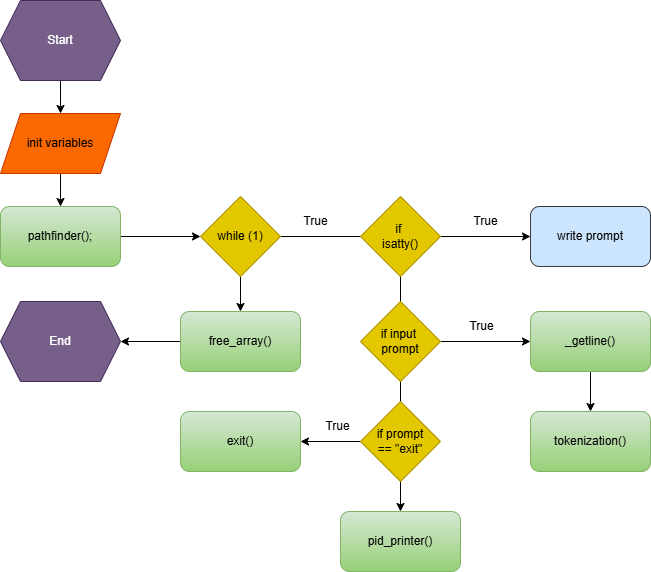

The diagram above was exported from draw.io. Its source (the exported page's mxGraphModel, read from the mxfile embedded in the PNG):
<mxGraphModel dx="1206" dy="483" grid="0" gridSize="10" guides="1" tooltips="1" connect="1" arrows="1" fold="1" page="1" pageScale="1" pageWidth="850" pageHeight="1100" math="0" shadow="0">
  <root>
    <mxCell id="0" />
    <mxCell id="1" parent="0" />
    <mxCell id="m3L31nJ8NQ2rUjcMoTzk-8" style="edgeStyle=orthogonalEdgeStyle;rounded=0;orthogonalLoop=1;jettySize=auto;html=1;exitX=1;exitY=0.5;exitDx=0;exitDy=0;entryX=0.5;entryY=0;entryDx=0;entryDy=0;" parent="1" source="m3L31nJ8NQ2rUjcMoTzk-61" target="m3L31nJ8NQ2rUjcMoTzk-71" edge="1">
      <mxGeometry relative="1" as="geometry">
        <mxPoint x="600" y="950" as="targetPoint" />
        <mxPoint x="340" y="290" as="sourcePoint" />
      </mxGeometry>
    </mxCell>
    <mxCell id="m3L31nJ8NQ2rUjcMoTzk-11" style="edgeStyle=orthogonalEdgeStyle;rounded=0;orthogonalLoop=1;jettySize=auto;html=1;exitX=1;exitY=0.5;exitDx=0;exitDy=0;entryX=0;entryY=0.5;entryDx=0;entryDy=0;" parent="1" source="m3L31nJ8NQ2rUjcMoTzk-62" target="m3L31nJ8NQ2rUjcMoTzk-65" edge="1">
      <mxGeometry relative="1" as="geometry">
        <mxPoint x="760" y="320" as="targetPoint" />
        <mxPoint x="520" y="325" as="sourcePoint" />
      </mxGeometry>
    </mxCell>
    <mxCell id="_BU_0uewDUc-QtPTdl2h-2" style="edgeStyle=orthogonalEdgeStyle;rounded=0;orthogonalLoop=1;jettySize=auto;html=1;exitX=0.5;exitY=1;exitDx=0;exitDy=0;entryX=0.5;entryY=0;entryDx=0;entryDy=0;" edge="1" parent="1" source="m3L31nJ8NQ2rUjcMoTzk-58" target="m3L31nJ8NQ2rUjcMoTzk-60">
      <mxGeometry relative="1" as="geometry" />
    </mxCell>
    <mxCell id="m3L31nJ8NQ2rUjcMoTzk-58" value="&lt;div style=&quot;text-wrap-mode: nowrap;&quot;&gt;init variables&lt;/div&gt;" style="shape=parallelogram;perimeter=parallelogramPerimeter;whiteSpace=wrap;html=1;fixedSize=1;fillColor=#fa6800;fontColor=#000000;strokeColor=#C73500;" parent="1" vertex="1">
      <mxGeometry x="110" y="187" width="120" height="60" as="geometry" />
    </mxCell>
    <mxCell id="_BU_0uewDUc-QtPTdl2h-4" style="edgeStyle=orthogonalEdgeStyle;rounded=0;orthogonalLoop=1;jettySize=auto;html=1;entryX=0.5;entryY=0;entryDx=0;entryDy=0;" edge="1" parent="1" source="m3L31nJ8NQ2rUjcMoTzk-59" target="m3L31nJ8NQ2rUjcMoTzk-58">
      <mxGeometry relative="1" as="geometry" />
    </mxCell>
    <mxCell id="m3L31nJ8NQ2rUjcMoTzk-59" value="Start" style="shape=hexagon;perimeter=hexagonPerimeter2;whiteSpace=wrap;html=1;fixedSize=1;fillColor=#76608a;fontColor=#ffffff;strokeColor=#432D57;" parent="1" vertex="1">
      <mxGeometry x="110" y="74" width="120" height="80" as="geometry" />
    </mxCell>
    <mxCell id="_BU_0uewDUc-QtPTdl2h-3" style="edgeStyle=orthogonalEdgeStyle;rounded=0;orthogonalLoop=1;jettySize=auto;html=1;exitX=1;exitY=0.5;exitDx=0;exitDy=0;entryX=0;entryY=0.5;entryDx=0;entryDy=0;" edge="1" parent="1" source="m3L31nJ8NQ2rUjcMoTzk-60" target="m3L31nJ8NQ2rUjcMoTzk-61">
      <mxGeometry relative="1" as="geometry" />
    </mxCell>
    <mxCell id="m3L31nJ8NQ2rUjcMoTzk-60" value="&lt;span style=&quot;text-wrap-mode: nowrap;&quot;&gt;pathfinder();&lt;/span&gt;" style="rounded=1;whiteSpace=wrap;html=1;fillColor=#d5e8d4;gradientColor=#97d077;strokeColor=#82b366;" parent="1" vertex="1">
      <mxGeometry x="110" y="280" width="120" height="60" as="geometry" />
    </mxCell>
    <mxCell id="m3L31nJ8NQ2rUjcMoTzk-75" style="edgeStyle=orthogonalEdgeStyle;rounded=0;orthogonalLoop=1;jettySize=auto;html=1;exitX=0.5;exitY=1;exitDx=0;exitDy=0;entryX=0.5;entryY=0;entryDx=0;entryDy=0;" parent="1" source="m3L31nJ8NQ2rUjcMoTzk-61" target="m3L31nJ8NQ2rUjcMoTzk-72" edge="1">
      <mxGeometry relative="1" as="geometry" />
    </mxCell>
    <mxCell id="m3L31nJ8NQ2rUjcMoTzk-61" value="&lt;span style=&quot;text-wrap-mode: nowrap;&quot;&gt;while (1)&lt;/span&gt;" style="rhombus;whiteSpace=wrap;html=1;fillColor=#e3c800;strokeColor=#B09500;fontColor=#000000;" parent="1" vertex="1">
      <mxGeometry x="310" y="270" width="80" height="80" as="geometry" />
    </mxCell>
    <mxCell id="m3L31nJ8NQ2rUjcMoTzk-62" value="&lt;span style=&quot;text-wrap-mode: nowrap;&quot;&gt;if&amp;nbsp;&lt;/span&gt;&lt;div&gt;&lt;span style=&quot;text-wrap-mode: nowrap;&quot;&gt;isatty()&lt;/span&gt;&lt;/div&gt;" style="rhombus;whiteSpace=wrap;html=1;fillColor=#e3c800;strokeColor=#B09500;fontColor=#000000;" parent="1" vertex="1">
      <mxGeometry x="470" y="270" width="80" height="80" as="geometry" />
    </mxCell>
    <mxCell id="m3L31nJ8NQ2rUjcMoTzk-65" value="&lt;span style=&quot;text-wrap-mode: nowrap;&quot;&gt;write prompt&lt;/span&gt;" style="rounded=1;whiteSpace=wrap;html=1;fillColor=#cce5ff;strokeColor=#36393d;" parent="1" vertex="1">
      <mxGeometry x="640" y="280" width="120" height="60" as="geometry" />
    </mxCell>
    <mxCell id="ZrbsdFLQz2L4O84T9VJW-2" style="edgeStyle=orthogonalEdgeStyle;rounded=0;orthogonalLoop=1;jettySize=auto;html=1;exitX=0.5;exitY=1;exitDx=0;exitDy=0;entryX=0.5;entryY=0;entryDx=0;entryDy=0;" parent="1" source="m3L31nJ8NQ2rUjcMoTzk-66" target="s0sOdSUhxH2nk1zaYJKF-3" edge="1">
      <mxGeometry relative="1" as="geometry" />
    </mxCell>
    <mxCell id="m3L31nJ8NQ2rUjcMoTzk-66" value="_getline()" style="rounded=1;whiteSpace=wrap;html=1;fillColor=#d5e8d4;strokeColor=#82b366;gradientColor=#97d077;" parent="1" vertex="1">
      <mxGeometry x="640" y="385" width="120" height="60" as="geometry" />
    </mxCell>
    <mxCell id="m3L31nJ8NQ2rUjcMoTzk-70" value="exit()" style="rounded=1;whiteSpace=wrap;html=1;fillColor=#d5e8d4;strokeColor=#82b366;gradientColor=#97d077;" parent="1" vertex="1">
      <mxGeometry x="290" y="485" width="120" height="60" as="geometry" />
    </mxCell>
    <mxCell id="m3L31nJ8NQ2rUjcMoTzk-71" value="pid_printer()" style="rounded=1;whiteSpace=wrap;html=1;fillColor=#d5e8d4;strokeColor=#82b366;gradientColor=#97d077;" parent="1" vertex="1">
      <mxGeometry x="450" y="585" width="120" height="60" as="geometry" />
    </mxCell>
    <mxCell id="m3L31nJ8NQ2rUjcMoTzk-78" style="edgeStyle=orthogonalEdgeStyle;rounded=0;orthogonalLoop=1;jettySize=auto;html=1;exitX=0;exitY=0.5;exitDx=0;exitDy=0;entryX=1;entryY=0.5;entryDx=0;entryDy=0;" parent="1" source="m3L31nJ8NQ2rUjcMoTzk-72" target="m3L31nJ8NQ2rUjcMoTzk-73" edge="1">
      <mxGeometry relative="1" as="geometry" />
    </mxCell>
    <mxCell id="m3L31nJ8NQ2rUjcMoTzk-72" value="free_array()" style="rounded=1;whiteSpace=wrap;html=1;fillColor=#d5e8d4;strokeColor=#82b366;gradientColor=#97d077;" parent="1" vertex="1">
      <mxGeometry x="290" y="385" width="120" height="60" as="geometry" />
    </mxCell>
    <mxCell id="m3L31nJ8NQ2rUjcMoTzk-73" value="End" style="shape=hexagon;perimeter=hexagonPerimeter2;whiteSpace=wrap;html=1;fixedSize=1;fillColor=#76608a;fontColor=#ffffff;strokeColor=#432D57;" parent="1" vertex="1">
      <mxGeometry x="110" y="375" width="120" height="80" as="geometry" />
    </mxCell>
    <mxCell id="m3L31nJ8NQ2rUjcMoTzk-76" value="True" style="text;html=1;align=center;verticalAlign=middle;resizable=0;points=[];autosize=1;strokeColor=none;fillColor=none;" parent="1" vertex="1">
      <mxGeometry x="400" y="280" width="50" height="30" as="geometry" />
    </mxCell>
    <mxCell id="m3L31nJ8NQ2rUjcMoTzk-77" value="True" style="text;html=1;align=center;verticalAlign=middle;resizable=0;points=[];autosize=1;strokeColor=none;fillColor=none;" parent="1" vertex="1">
      <mxGeometry x="570" y="280" width="50" height="30" as="geometry" />
    </mxCell>
    <mxCell id="tzpTLk31SxdY269370Y1-3" style="edgeStyle=orthogonalEdgeStyle;rounded=0;orthogonalLoop=1;jettySize=auto;html=1;exitX=1;exitY=0.5;exitDx=0;exitDy=0;entryX=0;entryY=0.5;entryDx=0;entryDy=0;" parent="1" source="tzpTLk31SxdY269370Y1-1" target="m3L31nJ8NQ2rUjcMoTzk-66" edge="1">
      <mxGeometry relative="1" as="geometry" />
    </mxCell>
    <mxCell id="tzpTLk31SxdY269370Y1-1" value="&lt;span style=&quot;text-wrap-mode: nowrap;&quot;&gt;if input&amp;nbsp;&lt;/span&gt;&lt;div&gt;&lt;span style=&quot;text-wrap-mode: nowrap;&quot;&gt;prompt&lt;/span&gt;&lt;/div&gt;" style="rhombus;whiteSpace=wrap;html=1;fillColor=#e3c800;strokeColor=#B09500;fontColor=#000000;" parent="1" vertex="1">
      <mxGeometry x="470" y="375" width="80" height="80" as="geometry" />
    </mxCell>
    <mxCell id="ZrbsdFLQz2L4O84T9VJW-1" style="edgeStyle=orthogonalEdgeStyle;rounded=0;orthogonalLoop=1;jettySize=auto;html=1;exitX=0;exitY=0.5;exitDx=0;exitDy=0;entryX=1;entryY=0.5;entryDx=0;entryDy=0;" parent="1" source="tzpTLk31SxdY269370Y1-4" target="m3L31nJ8NQ2rUjcMoTzk-70" edge="1">
      <mxGeometry relative="1" as="geometry" />
    </mxCell>
    <mxCell id="tzpTLk31SxdY269370Y1-4" value="&lt;span style=&quot;text-wrap-mode: nowrap;&quot;&gt;if prompt&lt;/span&gt;&lt;div&gt;&lt;span style=&quot;text-wrap-mode: nowrap;&quot;&gt;== &quot;exit&quot;&lt;/span&gt;&lt;/div&gt;" style="rhombus;whiteSpace=wrap;html=1;fillColor=#e3c800;strokeColor=#B09500;fontColor=#000000;" parent="1" vertex="1">
      <mxGeometry x="470" y="475" width="80" height="80" as="geometry" />
    </mxCell>
    <mxCell id="s0sOdSUhxH2nk1zaYJKF-3" value="tokenization()" style="rounded=1;whiteSpace=wrap;html=1;fillColor=#d5e8d4;strokeColor=#82b366;gradientColor=#97d077;" parent="1" vertex="1">
      <mxGeometry x="640" y="485" width="120" height="60" as="geometry" />
    </mxCell>
    <mxCell id="ZrbsdFLQz2L4O84T9VJW-3" value="True" style="text;html=1;align=center;verticalAlign=middle;resizable=0;points=[];autosize=1;strokeColor=none;fillColor=none;" parent="1" vertex="1">
      <mxGeometry x="566" y="385" width="50" height="30" as="geometry" />
    </mxCell>
    <mxCell id="ZrbsdFLQz2L4O84T9VJW-4" value="True" style="text;html=1;align=center;verticalAlign=middle;resizable=0;points=[];autosize=1;strokeColor=none;fillColor=none;" parent="1" vertex="1">
      <mxGeometry x="422" y="485" width="50" height="30" as="geometry" />
    </mxCell>
  </root>
</mxGraphModel>